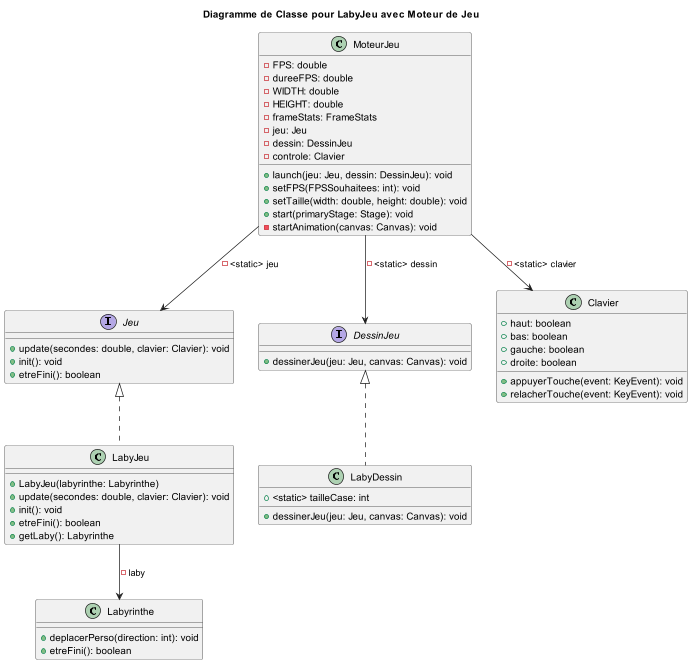

The diagram above was rendered by PlantUML. Its source (embedded in the PNG):
@startuml
title Diagramme de Classe pour LabyJeu avec Moteur de Jeu

interface Jeu {
    +update(secondes: double, clavier: Clavier): void
    +init(): void
    +etreFini(): boolean
}

interface DessinJeu {
    +dessinerJeu(jeu: Jeu, canvas: Canvas): void
}

class LabyJeu {
    +LabyJeu(labyrinthe: Labyrinthe)
    +update(secondes: double, clavier: Clavier): void
    +init(): void
    +etreFini(): boolean
    +getLaby(): Labyrinthe
}

class LabyDessin {
    +<static> tailleCase: int
    +dessinerJeu(jeu: Jeu, canvas: Canvas): void
}

class Labyrinthe {
    +deplacerPerso(direction: int): void
    +etreFini(): boolean
}

class Clavier {
    +haut: boolean
    +bas: boolean
    +gauche: boolean
    +droite: boolean
    +appuyerTouche(event: KeyEvent): void
    +relacherTouche(event: KeyEvent): void
}

class MoteurJeu {
    -FPS: double
    -dureeFPS: double
    -WIDTH: double
    -HEIGHT: double
    -frameStats: FrameStats
    -jeu: Jeu
    -dessin: DessinJeu
    -controle: Clavier
    +launch(jeu: Jeu, dessin: DessinJeu): void
    +setFPS(FPSSouhaitees: int): void
    +setTaille(width: double, height: double): void
    +start(primaryStage: Stage): void
    -startAnimation(canvas: Canvas): void
}

Jeu <|.. LabyJeu
LabyJeu --> Labyrinthe : -laby
MoteurJeu --> Jeu : -<static> jeu
MoteurJeu --> DessinJeu : -<static> dessin
MoteurJeu --> Clavier : -<static> clavier
DessinJeu <|.. LabyDessin

@enduml